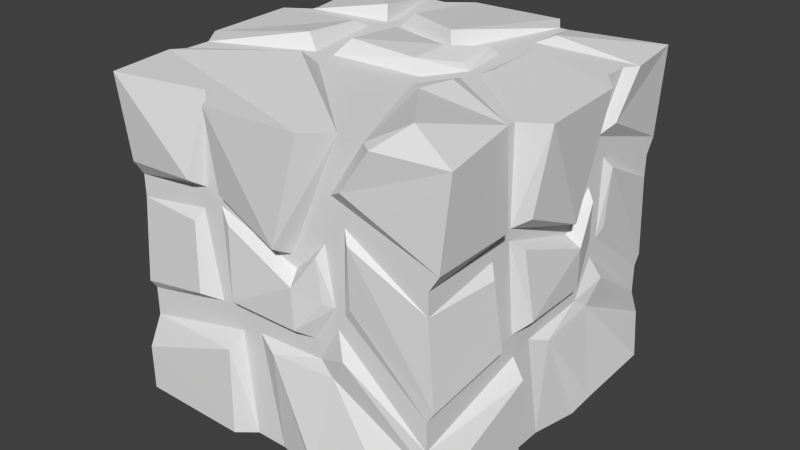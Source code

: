 # Source: BLock_Stone.blend  (saved by Blender 2.74.0; exported with 4.5.12 LTS)
import bpy
from mathutils import Matrix  # noqa: F401  (used for matrix-valued properties, if any)

bpy.ops.wm.read_factory_settings(use_empty=True)
scene = bpy.context.scene
scene.name = 'Scene'

# ---- collections
col_collection_1 = bpy.data.collections.new('Collection 1'); scene.collection.children.link(col_collection_1)

# ---- world
world_world = bpy.data.worlds.new('World'); scene.world = world_world
world_world.color = (0.05088, 0.05088, 0.05088)
world_world.use_sun_shadow = False
world_world.sun_shadow_jitter_overblur = 0.0
world_world.cycles.sampling_method = 'MANUAL'
world_world.cycles.sample_map_resolution = 256

# ---- meshes
me_cube_001 = bpy.data.meshes.new('Cube.001')
me_cube_001.from_pydata([(-0.5, -0.5, 0.5439), (-0.5, 0.5, 0.5594), (0.5439, -0.5, 0.5), (0.5594, 0.5, 0.5), (0.5, 0.1875, 0.5), (-0.2116, 0.5, 0.5), (-0.5, 0.1875, 0.5), (2.98e-08, -0.5, 0.5), (-0.2381, 0.2269, 0.5), (-0.2591, 0.2548, 0.544), (-0.1857, 0.5, 0.5), (-0.1819, 0.2219, 0.5), (-0.5, 0.1187, 0.5), (-0.2532, 0.1607, 0.5), (-0.272, 0.1246, 0.5221), (-0.5, -0.1727, 0.5), (-0.5, -0.142, 0.5208), (-0.5, 0.2357, 0.5297), (-0.2539, -0.08231, 0.5416), (-0.2059, -0.1065, 0.5), (-0.1518, -0.09843, 0.5), (-0.1365, 0.5, 0.5767), (0.2343, 0.5, 0.5), (0.1575, 0.5, 0.5585), (-0.1465, 0.2451, 0.5383), (0.0476, 0.1593, 0.5484), (0.06866, 0.1351, 0.5), (-0.1847, 0.1883, 0.5), (0.08323, 0.09863, 0.5), (-0.1419, 0.1538, 0.5205), (-0.1208, -0.05617, 0.5432), (0.09687, 0.06511, 0.5397), (0.311, 0.5, 0.5), (0.1817, 0.2011, 0.5), (0.1709, 0.1692, 0.5235), (0.2065, 0.339, 0.5), (0.3502, 0.5, 0.529), (0.5297, 0.2357, 0.5), (0.2559, 0.3676, 0.524), (0.5, 0.1187, 0.5), (0.5208, -0.142, 0.5), (0.5, -0.1727, 0.5), (0.2485, 0.2658, 0.5), (0.2706, 0.2336, 0.5186), (0.2436, 0.02417, 0.5), (0.2673, 0.0532, 0.5093), (0.2108, 0.032, 0.5), (0.1813, 0.03808, 0.5152), (0.09899, -0.06072, 0.537), (0.1402, -0.08354, 0.5), (0.219, -0.02544, 0.5), (0.5, -0.264, 0.5), (0.1562, -0.1397, 0.5), (-0.06629, -0.155, 0.4979), (0.5439, -0.3556, 0.5), (0.2523, -0.09732, 0.5236), (0.2042, -0.1725, 0.51), (-0.00194, -0.1811, 0.5213), (-0.5, -0.264, 0.5), (-0.1361, -0.1726, 0.4983), (-0.1017, -0.5, 0.5), (-0.5, -0.3556, 0.5439), (-0.1558, -0.5, 0.5439), (-0.1516, -0.2203, 0.5431), (0.1421, -0.5, 0.5308), (0.4402, -0.4367, 0.5608), (0.1732, -0.4404, 0.5652), (0.5, -0.5, -0.5439), (0.5, 0.5, -0.5594), (0.5, 0.1875, -0.5), (0.5, 0.5, 0.2116), (0.5, -0.5, 2.98e-08), (0.5, 0.2269, 0.2381), (0.544, 0.2548, 0.2591), (0.5, 0.5, 0.1857), (0.5, 0.2219, 0.1819), (0.5, 0.1607, 0.2532), (0.5221, 0.1246, 0.272), (0.5416, -0.08231, 0.2539), (0.5, -0.1065, 0.2059), (0.5, -0.09843, 0.1518), (0.5767, 0.5, 0.1365), (0.5, 0.5, -0.2343), (0.5585, 0.5, -0.1575), (0.5383, 0.2451, 0.1465), (0.5484, 0.1593, -0.0476), (0.5, 0.1351, -0.06866), (0.5, 0.1883, 0.1847), (0.5, 0.09863, -0.08323), (0.5205, 0.1538, 0.1419), (0.5432, -0.05617, 0.1208), (0.5397, 0.06511, -0.09687), (0.5, 0.5, -0.311), (0.5, 0.2011, -0.1817), (0.5235, 0.1692, -0.1709), (0.5, 0.339, -0.2065), (0.529, 0.5, -0.3502), (0.5, 0.2357, -0.5297), (0.524, 0.3676, -0.2559), (0.5, 0.1187, -0.5), (0.5, -0.142, -0.5208), (0.5, -0.1727, -0.5), (0.5, 0.2658, -0.2485), (0.5186, 0.2336, -0.2706), (0.5, 0.02417, -0.2436), (0.5093, 0.0532, -0.2673), (0.5, 0.032, -0.2108), (0.5152, 0.03808, -0.1813), (0.537, -0.06072, -0.09899), (0.5, -0.08354, -0.1402), (0.5, -0.02544, -0.219), (0.5, -0.264, -0.5), (0.5, -0.1397, -0.1562), (0.4979, -0.155, 0.06629), (0.5, -0.3556, -0.5439), (0.5236, -0.09732, -0.2523), (0.51, -0.1725, -0.2042), (0.5213, -0.1811, 0.00194), (0.4983, -0.1726, 0.1361), (0.5, -0.5, 0.1017), (0.5439, -0.5, 0.1558), (0.5431, -0.2203, 0.1516), (0.5308, -0.5, -0.1421), (0.5608, -0.4367, -0.4402), (0.5652, -0.4404, -0.1732), (-0.5439, -0.5, -0.5), (-0.5594, 0.5, -0.5), (-0.5, 0.1875, -0.5), (0.2116, 0.5, -0.5), (5.96e-08, -0.5, -0.5), (0.2381, 0.2269, -0.5), (0.2591, 0.2548, -0.544), (0.1857, 0.5, -0.5), (0.1819, 0.2219, -0.5), (0.2532, 0.1607, -0.5), (0.272, 0.1246, -0.5221), (0.2539, -0.08231, -0.5416), (0.2059, -0.1065, -0.5), (0.1518, -0.09843, -0.5), (0.1365, 0.5, -0.5767), (-0.2343, 0.5, -0.5), (-0.1575, 0.5, -0.5585), (0.1465, 0.2451, -0.5383), (-0.0476, 0.1593, -0.5484), (-0.06866, 0.1351, -0.5), (0.1847, 0.1883, -0.5), (-0.08323, 0.09863, -0.5), (0.1419, 0.1538, -0.5205), (0.1208, -0.05617, -0.5432), (-0.09687, 0.06511, -0.5397), (-0.311, 0.5, -0.5), (-0.1817, 0.2011, -0.5), (-0.1709, 0.1692, -0.5235), (-0.2065, 0.339, -0.5), (-0.5297, 0.2357, -0.5), (-0.2559, 0.3676, -0.524), (-0.5, 0.1187, -0.5), (-0.5208, -0.142, -0.5), (-0.5, -0.1727, -0.5), (-0.2485, 0.2658, -0.5), (-0.2706, 0.2336, -0.5186), (-0.2436, 0.02417, -0.5), (-0.2673, 0.0532, -0.5093), (-0.2108, 0.032, -0.5), (-0.1813, 0.03808, -0.5152), (-0.09899, -0.06072, -0.537), (-0.1402, -0.08354, -0.5), (-0.219, -0.02544, -0.5), (-0.5, -0.264, -0.5), (-0.1562, -0.1397, -0.5), (0.06629, -0.155, -0.4979), (-0.5439, -0.3556, -0.5), (-0.2523, -0.09732, -0.5236), (-0.2042, -0.1725, -0.51), (0.00194, -0.1811, -0.5213), (0.1361, -0.1726, -0.4983), (0.1017, -0.5, -0.5), (0.1558, -0.5, -0.5439), (0.1516, -0.2203, -0.5431), (-0.1421, -0.5, -0.5308), (-0.4402, -0.4367, -0.5608), (-0.1732, -0.4404, -0.5652), (-0.5, 0.5, -0.2116), (-0.5, -0.5, -8.941e-08), (-0.5, 0.2269, -0.2381), (-0.544, 0.2548, -0.2591), (-0.5, 0.5, -0.1857), (-0.5, 0.2219, -0.1819), (-0.5, 0.1607, -0.2532), (-0.5221, 0.1246, -0.272), (-0.5416, -0.08231, -0.2539), (-0.5, -0.1065, -0.2059), (-0.5, -0.09843, -0.1518), (-0.5767, 0.5, -0.1365), (-0.5, 0.5, 0.2343), (-0.5585, 0.5, 0.1575), (-0.5383, 0.2451, -0.1465), (-0.5484, 0.1593, 0.0476), (-0.5, 0.1351, 0.06866), (-0.5, 0.1883, -0.1847), (-0.5, 0.09863, 0.08323), (-0.5205, 0.1538, -0.1419), (-0.5432, -0.05617, -0.1208), (-0.5397, 0.06511, 0.09687), (-0.5, 0.5, 0.311), (-0.5, 0.2011, 0.1817), (-0.5235, 0.1692, 0.1709), (-0.5, 0.339, 0.2065), (-0.529, 0.5, 0.3502), (-0.524, 0.3676, 0.2559), (-0.5, 0.2658, 0.2485), (-0.5186, 0.2336, 0.2706), (-0.5, 0.02417, 0.2436), (-0.5093, 0.0532, 0.2673), (-0.5, 0.032, 0.2108), (-0.5152, 0.03808, 0.1813), (-0.537, -0.06072, 0.09899), (-0.5, -0.08354, 0.1402), (-0.5, -0.02544, 0.219), (-0.5, -0.1397, 0.1562), (-0.4979, -0.155, -0.06629), (-0.5236, -0.09732, 0.2523), (-0.51, -0.1725, 0.2042), (-0.5213, -0.1811, -0.00194), (-0.4983, -0.1726, -0.1361), (-0.5, -0.5, -0.1017), (-0.5439, -0.5, -0.1558), (-0.5431, -0.2203, -0.1516), (-0.5308, -0.5, 0.1421), (-0.5608, -0.4367, 0.4402), (-0.5652, -0.4404, 0.1732), (-0.2381, -0.5, 0.2269), (-0.2591, -0.544, 0.2548), (-0.1819, -0.5, 0.2219), (-0.2532, -0.5, 0.1607), (-0.272, -0.5221, 0.1246), (-0.2539, -0.5416, -0.08231), (-0.2059, -0.5, -0.1065), (-0.1518, -0.5, -0.09843), (0.1575, -0.5457, 0.4759), (-0.1465, -0.5383, 0.2451), (0.0476, -0.5484, 0.1593), (0.06866, -0.5, 0.1351), (-0.1847, -0.5, 0.1883), (0.08323, -0.5, 0.09863), (-0.1419, -0.5205, 0.1538), (-0.1208, -0.5432, -0.05617), (0.09687, -0.5397, 0.06511), (0.1817, -0.5, 0.2011), (0.1709, -0.5235, 0.1692), (0.2304, -0.5, 0.3144), (0.2559, -0.524, 0.3676), (0.2485, -0.5, 0.2658), (0.2706, -0.5145, 0.2166), (0.2436, -0.5, 0.02417), (0.2108, -0.5, 0.032), (0.1813, -0.5152, 0.03808), (0.09899, -0.537, -0.06072), (0.1402, -0.5, -0.08354), (0.1562, -0.5, -0.1397), (-0.06629, -0.4979, -0.155), (0.2523, -0.5236, -0.09732), (0.2042, -0.51, -0.1725), (-0.00194, -0.5213, -0.1811), (-0.1361, -0.4983, -0.1726), (-0.1516, -0.5431, -0.2203), (0.4402, -0.5544, -0.4367), (0.1732, -0.5588, -0.4404), (-0.2381, 0.5, -0.2269), (-0.2591, 0.544, -0.2548), (-0.1819, 0.5, -0.2219), (-0.2532, 0.5, -0.1607), (-0.272, 0.5221, -0.1246), (-0.2539, 0.5416, 0.08231), (-0.2059, 0.5, 0.1065), (-0.1518, 0.5, 0.09843), (-0.1465, 0.5383, -0.2451), (0.0476, 0.5484, -0.1593), (0.06866, 0.5, -0.1351), (-0.1847, 0.5, -0.1883), (0.08323, 0.5, -0.09863), (-0.1419, 0.5205, -0.1538), (-0.1208, 0.5432, 0.05617), (0.09687, 0.5397, -0.06511), (0.1817, 0.5, -0.2011), (0.1709, 0.5235, -0.1692), (0.2065, 0.5, -0.339), (0.2559, 0.524, -0.3676), (0.2485, 0.5, -0.2658), (0.2706, 0.5186, -0.2336), (0.2436, 0.5, -0.02417), (0.2673, 0.5093, -0.0532), (0.2108, 0.5, -0.032), (0.1813, 0.5152, -0.03808), (0.09899, 0.537, 0.06072), (0.1402, 0.5, 0.08354), (0.219, 0.5, 0.02544), (0.1562, 0.5, 0.1397), (-0.06629, 0.4979, 0.155), (0.2523, 0.5236, 0.09732), (0.2042, 0.51, 0.1725), (-0.1361, 0.4983, 0.1726), (-0.1516, 0.5431, 0.2203), (0.4053, 0.5511, 0.4367), (0.4541, -0.53, 0.03687)], [], [(16, 14, 12), (18, 14, 16), (12, 14, 13), (12, 13, 6), (6, 13, 8), (6, 8, 9), (6, 9, 17), (17, 9, 1), (1, 9, 5), (8, 5, 9), (5, 8, 10), (11, 10, 8), (11, 8, 13), (19, 13, 18), (13, 14, 18), (16, 15, 18), (19, 18, 15), (13, 27, 11), (19, 20, 13), (10, 11, 21), (24, 21, 11), (24, 11, 25), (24, 25, 21), (21, 25, 23), (23, 25, 22), (25, 11, 26), (22, 25, 26), (27, 13, 20), (27, 28, 11), (26, 11, 28), (29, 30, 31), (31, 28, 29), (27, 29, 28), (29, 27, 30), (27, 20, 30), (28, 33, 26), (32, 22, 35), (36, 32, 38), (32, 35, 38), (38, 35, 37), (4, 37, 35), (36, 38, 3), (37, 3, 38), (33, 42, 35), (4, 35, 42), (39, 4, 42), (45, 40, 43), (79, 41, 118), (42, 44, 43), (45, 43, 44), (41, 40, 45), (44, 41, 45), (43, 40, 39), (42, 43, 39), (33, 46, 42), (44, 42, 46), (34, 31, 47), (47, 31, 48), (31, 30, 48), (30, 20, 48), (47, 48, 46), (48, 20, 49), (46, 48, 49), (44, 46, 50), (44, 50, 51), (44, 51, 41), (33, 28, 34), (28, 31, 34), (33, 34, 46), (47, 46, 34), (19, 53, 20), (49, 20, 53), (52, 49, 53), (46, 49, 52), (52, 50, 46), (52, 53, 57), (56, 52, 57), (50, 52, 55), (56, 55, 52), (50, 55, 51), (54, 51, 55), (53, 19, 59), (58, 59, 15), (19, 15, 59), (55, 56, 54), (53, 7, 57), (53, 59, 7), (7, 59, 60), (61, 63, 58), (58, 63, 59), (61, 0, 62), (62, 63, 61), (62, 60, 63), (59, 63, 60), (7, 64, 57), (56, 66, 65), (2, 65, 64), (56, 57, 66), (56, 65, 54), (2, 54, 65), (64, 66, 57), (66, 64, 65), (120, 121, 54), (40, 77, 39), (39, 76, 4), (39, 77, 76), (4, 76, 72), (37, 73, 3), (79, 78, 41), (72, 70, 73), (70, 72, 74), (75, 74, 72), (75, 72, 76), (79, 76, 78), (76, 77, 78), (40, 41, 78), (51, 121, 118), (76, 87, 75), (79, 80, 76), (74, 75, 81), (84, 81, 75), (84, 75, 85), (84, 85, 81), (81, 85, 83), (83, 85, 82), (85, 75, 86), (82, 85, 86), (87, 76, 80), (87, 88, 75), (86, 75, 88), (89, 90, 91), (91, 88, 89), (87, 89, 88), (89, 87, 90), (87, 80, 90), (88, 93, 86), (92, 82, 95), (96, 92, 98), (92, 95, 98), (98, 95, 97), (69, 97, 95), (96, 98, 68), (97, 68, 98), (93, 102, 95), (69, 95, 102), (99, 69, 102), (105, 100, 103), (137, 101, 175), (102, 104, 103), (105, 103, 104), (101, 100, 105), (104, 101, 105), (103, 100, 99), (102, 103, 99), (93, 106, 102), (104, 102, 106), (94, 91, 107), (107, 91, 108), (91, 90, 108), (90, 80, 108), (107, 108, 106), (108, 80, 109), (106, 108, 109), (104, 106, 110), (104, 110, 111), (104, 111, 101), (93, 88, 94), (88, 91, 94), (93, 94, 106), (107, 106, 94), (79, 113, 80), (109, 80, 113), (112, 109, 113), (106, 109, 112), (112, 110, 106), (112, 113, 117), (116, 112, 117), (110, 112, 115), (116, 115, 112), (110, 115, 111), (114, 111, 115), (113, 79, 118), (51, 118, 41), (115, 116, 114), (113, 71, 117), (113, 118, 71), (71, 118, 119), (54, 121, 51), (54, 2, 120), (120, 119, 121), (118, 121, 119), (71, 122, 117), (116, 124, 123), (67, 123, 122), (116, 117, 124), (116, 123, 114), (67, 114, 123), (122, 124, 117), (124, 122, 123), (177, 178, 114), (100, 135, 99), (99, 134, 69), (99, 135, 134), (69, 134, 130), (97, 131, 68), (137, 136, 101), (130, 128, 131), (128, 130, 132), (133, 132, 130), (133, 130, 134), (137, 134, 136), (134, 135, 136), (100, 101, 136), (111, 178, 175), (134, 145, 133), (137, 138, 134), (132, 133, 139), (142, 139, 133), (142, 133, 143), (142, 143, 139), (139, 143, 141), (141, 143, 140), (143, 133, 144), (140, 143, 144), (145, 134, 138), (145, 146, 133), (144, 133, 146), (147, 148, 149), (149, 146, 147), (145, 147, 146), (147, 145, 148), (145, 138, 148), (146, 151, 144), (150, 140, 153), (268, 150, 269), (150, 153, 155), (155, 153, 154), (127, 154, 153), (126, 269, 150), (154, 126, 155), (151, 159, 153), (127, 153, 159), (156, 127, 159), (162, 157, 160), (191, 158, 224), (159, 161, 160), (162, 160, 161), (158, 157, 162), (161, 158, 162), (160, 157, 156), (159, 160, 156), (151, 163, 159), (161, 159, 163), (152, 149, 164), (164, 149, 165), (149, 148, 165), (148, 138, 165), (164, 165, 163), (165, 138, 166), (163, 165, 166), (161, 163, 167), (161, 167, 168), (161, 168, 158), (151, 146, 152), (146, 149, 152), (151, 152, 163), (164, 163, 152), (137, 170, 138), (166, 138, 170), (169, 166, 170), (163, 166, 169), (169, 167, 163), (169, 170, 174), (173, 169, 174), (167, 169, 172), (173, 172, 169), (167, 172, 168), (171, 168, 172), (170, 137, 175), (111, 175, 101), (172, 173, 171), (170, 129, 174), (170, 175, 129), (129, 175, 176), (114, 178, 111), (114, 67, 177), (177, 176, 178), (175, 178, 176), (129, 179, 174), (173, 181, 180), (125, 180, 179), (173, 174, 181), (173, 180, 171), (125, 171, 180), (179, 181, 174), (181, 179, 180), (157, 189, 156), (226, 227, 171), (154, 185, 126), (184, 182, 185), (182, 184, 186), (187, 186, 184), (187, 184, 188), (191, 188, 190), (188, 189, 190), (191, 190, 158), (168, 227, 224), (188, 199, 187), (191, 192, 188), (186, 187, 193), (196, 193, 187), (196, 187, 197), (196, 197, 193), (193, 197, 195), (195, 197, 194), (197, 187, 198), (194, 197, 198), (199, 188, 192), (199, 200, 187), (198, 187, 200), (201, 202, 203), (203, 200, 201), (199, 201, 200), (201, 199, 202), (199, 192, 202), (200, 205, 198), (204, 194, 207), (208, 204, 209), (204, 207, 209), (6, 17, 207), (205, 210, 207), (210, 211, 12), (61, 58, 221), (210, 212, 211), (213, 211, 212), (212, 15, 213), (218, 221, 58), (12, 211, 16), (205, 214, 210), (212, 210, 214), (206, 203, 215), (215, 203, 216), (203, 202, 216), (202, 192, 216), (215, 216, 214), (216, 192, 217), (214, 216, 217), (212, 214, 218), (212, 218, 58), (205, 200, 206), (200, 203, 206), (205, 206, 214), (215, 214, 206), (191, 220, 192), (217, 192, 220), (219, 217, 220), (214, 217, 219), (219, 218, 214), (219, 220, 223), (222, 219, 223), (218, 219, 221), (222, 221, 219), (222, 229, 61), (221, 222, 61), (220, 191, 224), (168, 224, 158), (220, 183, 223), (220, 224, 183), (183, 224, 225), (171, 227, 168), (171, 125, 226), (226, 225, 227), (224, 227, 225), (183, 228, 223), (222, 230, 229), (222, 223, 230), (0, 229, 228), (228, 230, 223), (230, 228, 229), (231, 60, 232), (233, 7, 231), (60, 231, 7), (233, 231, 234), (237, 234, 236), (234, 235, 236), (228, 183, 236), (234, 243, 233), (237, 238, 234), (240, 233, 241), (241, 233, 242), (243, 234, 238), (243, 244, 233), (242, 233, 244), (245, 246, 247), (247, 244, 245), (243, 245, 244), (245, 243, 246), (243, 238, 246), (244, 248, 242), (119, 250, 252), (251, 250, 120), (248, 252, 250), (177, 267, 263), (71, 119, 252), (252, 254, 253), (176, 177, 263), (248, 255, 252), (254, 252, 255), (249, 247, 256), (256, 247, 257), (247, 246, 257), (246, 238, 257), (256, 257, 255), (257, 238, 258), (255, 257, 258), (254, 255, 259), (262, 266, 122), (248, 244, 249), (244, 247, 249), (248, 249, 255), (256, 255, 249), (237, 260, 238), (258, 238, 260), (259, 258, 260), (255, 258, 259), (261, 254, 259), (259, 260, 263), (262, 259, 263), (253, 304, 252), (262, 261, 259), (261, 262, 122), (67, 122, 266), (260, 237, 264), (237, 183, 264), (236, 235, 228), (225, 264, 183), (176, 264, 129), (264, 265, 129), (226, 265, 225), (237, 236, 183), (226, 125, 179), (179, 265, 226), (179, 129, 265), (225, 265, 264), (0, 228, 232), (262, 267, 266), (262, 263, 267), (67, 266, 177), (260, 264, 176), (260, 176, 263), (195, 272, 193), (186, 268, 269), (186, 271, 268), (186, 269, 182), (284, 286, 132), (270, 140, 268), (155, 126, 150), (276, 277, 141), (270, 268, 271), (274, 271, 273), (271, 272, 273), (182, 269, 126), (195, 194, 273), (271, 279, 270), (274, 275, 271), (276, 141, 270), (132, 278, 284), (276, 270, 277), (141, 277, 139), (132, 277, 278), (277, 270, 278), (279, 271, 275), (279, 280, 270), (278, 270, 280), (281, 282, 283), (283, 280, 281), (279, 281, 280), (281, 279, 282), (279, 275, 282), (280, 284, 278), (128, 132, 286), (128, 286, 287), (289, 83, 288), (92, 286, 288), (92, 96, 286), (96, 68, 287), (287, 68, 128), (284, 288, 286), (82, 92, 288), (291, 81, 289), (288, 290, 289), (291, 289, 290), (288, 83, 82), (81, 83, 289), (284, 292, 288), (290, 288, 292), (285, 283, 293), (293, 283, 294), (283, 282, 294), (282, 275, 294), (293, 294, 292), (294, 275, 295), (292, 294, 295), (290, 292, 296), (284, 280, 285), (280, 283, 285), (284, 285, 292), (293, 292, 285), (274, 298, 275), (295, 275, 298), (297, 295, 298), (292, 295, 297), (297, 296, 292), (296, 297, 299), (300, 299, 297), (298, 274, 301), (274, 194, 301), (273, 272, 195), (303, 3, 70), (208, 302, 204), (274, 273, 194), (193, 272, 271), (204, 302, 301), (299, 300, 70), (298, 301, 32), (78, 77, 40), (3, 73, 70), (4, 72, 73), (4, 73, 37), (136, 135, 100), (68, 131, 128), (69, 130, 131), (69, 131, 97), (126, 185, 182), (190, 189, 157), (127, 188, 184), (127, 184, 185), (127, 185, 154), (157, 158, 190), (156, 189, 188), (156, 188, 127), (208, 209, 1), (6, 207, 210), (209, 207, 17), (12, 6, 210), (17, 1, 209), (213, 16, 211), (212, 58, 15), (15, 16, 213), (0, 61, 229), (193, 271, 186), (204, 301, 194), (140, 270, 141), (150, 268, 140), (139, 277, 132), (287, 286, 96), (74, 81, 291), (290, 74, 291), (290, 296, 70), (296, 299, 70), (290, 70, 74), (205, 207, 198), (194, 198, 207), (151, 153, 144), (140, 144, 153), (93, 95, 86), (82, 86, 95), (33, 35, 26), (22, 26, 35), (3, 303, 36), (301, 302, 22), (32, 301, 22), (23, 302, 208), (23, 22, 302), (208, 1, 5, 10, 21, 23), (119, 120, 250), (120, 2, 251), (267, 177, 266), (62, 0, 232), (232, 60, 62), (7, 233, 240), (240, 241, 7), (239, 64, 7), (239, 7, 241), (64, 239, 2), (254, 261, 253), (122, 71, 261), (248, 250, 242), (241, 242, 251), (250, 251, 242), (241, 251, 239), (251, 2, 239), (232, 234, 231), (234, 232, 235), (228, 235, 232), (252, 304, 71), (253, 261, 304), (304, 261, 71), (32, 36, 303), (298, 32, 297), (70, 300, 303), (303, 300, 32), (300, 297, 32)])
_uv = me_cube_001.uv_layers.new(name='UVMap')
_uv.uv.foreach_set('vector', [0.0, 0.0, 0.0, 0.0, 0.0, 0.0, 0.0, 0.0, 0.0, 0.0, 0.0, 0.0, 0.0, 0.0, 0.0, 0.0, 0.0, 0.0, 0.0, 0.0, 0.0, 0.0, 0.0, 0.0, 0.0, 0.0, 0.0, 0.0, 0.0, 0.0, 0.0, 0.0, 0.0, 0.0, 0.0, 0.0, 0.0, 0.0, 0.0, 0.0, 0.0, 0.0, 0.0, 0.0, 0.0, 0.0, 0.0, 0.0, 0.0, 0.0, 0.0, 0.0, 0.0, 0.0, 0.0, 0.0, 0.0, 0.0, 0.0, 0.0, 0.0, 0.0, 0.0, 0.0, 0.0, 0.0, 0.0, 0.0, 0.0, 0.0, 0.0, 0.0, 0.0, 0.0, 0.0, 0.0, 0.0, 0.0, 0.0, 0.0, 0.0, 0.0, 0.0, 0.0, 0.0, 0.0, 0.0, 0.0, 0.0, 0.0, 0.0, 0.0, 0.0, 0.0, 0.0, 0.0, 0.0, 0.0, 0.0, 0.0, 0.0, 0.0, 0.0, 0.0, 0.0, 0.0, 0.0, 0.0, 0.0, 0.0, 0.0, 0.0, 0.0, 0.0, 0.0, 0.0, 0.0, 0.0, 0.0, 0.0, 0.0, 0.0, 0.0, 0.0, 0.0, 0.0, 0.0, 0.0, 0.0, 0.0, 0.0, 0.0, 0.0, 0.0, 0.0, 0.0, 0.0, 0.0, 0.0, 0.0, 0.0, 0.0, 0.0, 0.0, 0.0, 0.0, 0.0, 0.0, 0.0, 0.0, 0.0, 0.0, 0.0, 0.0, 0.0, 0.0, 0.0, 0.0, 0.0, 0.0, 0.0, 0.0, 0.0, 0.0, 0.0, 0.0, 0.0, 0.0, 0.0, 0.0, 0.0, 0.0, 0.0, 0.0, 0.0, 0.0, 0.0, 0.0, 0.0, 0.0, 0.0, 0.0, 0.0, 0.0, 0.0, 0.0, 0.0, 0.0, 0.0, 0.0, 0.0, 0.0, 0.0, 0.0, 0.0, 0.0, 0.0, 0.0, 0.0, 0.0, 0.0, 0.0, 0.0, 0.0, 0.0, 0.0, 0.0, 0.0, 0.0, 0.0, 0.0, 0.0, 0.0, 0.0, 0.0, 0.0, 0.0, 0.0, 0.0, 0.0, 0.0, 0.0, 0.0, 0.0, 0.0, 0.0, 0.0, 0.0, 0.0, 0.0, 0.0, 0.0, 0.0, 0.0, 0.0, 0.0, 0.0, 0.0, 0.0, 0.0, 0.0, 0.0, 0.0, 0.0, 0.0, 0.0, 0.0, 0.0, 0.0, 0.0, 0.0, 0.0, 0.0, 0.0, 0.0, 0.0, 0.0, 0.0, 0.0, 0.0, 0.0, 0.0, 0.0, 0.0, 0.0, 0.0, 0.0, 0.0, 0.0, 0.0, 0.0, 0.0, 0.0, 0.0, 0.0, 0.0, 0.0, 0.0, 0.0, 0.0, 0.0, 0.0, 0.0, 0.0, 0.0, 0.0, 0.0, 0.0, 0.0, 0.0, 0.0, 0.0, 0.0, 0.0, 0.0, 0.0, 0.0, 0.0, 0.0, 0.0, 0.0, 0.0, 0.0, 0.0, 0.0, 0.0, 0.0, 0.0, 0.0, 0.0, 0.0, 0.0, 0.0, 0.0, 0.0, 0.0, 0.0, 0.0, 0.0, 0.0, 0.0, 0.0, 0.0, 0.0, 0.0, 0.0, 0.0, 0.0, 0.0, 0.0, 0.0, 0.0, 0.0, 0.0, 0.0, 0.0, 0.0, 0.0, 0.0, 0.0, 0.0, 0.0, 0.0, 0.0, 0.0, 0.0, 0.0, 0.0, 0.0, 0.0, 0.0, 0.0, 0.0, 0.0, 0.0, 0.0, 0.0, 0.0, 0.0, 0.0, 0.0, 0.0, 0.0, 0.0, 0.0, 0.0, 0.0, 0.0, 0.0, 0.0, 0.0, 0.0, 0.0, 0.0, 0.0, 0.0, 0.0, 0.0, 0.0, 0.0, 0.0, 0.0, 0.0, 0.0, 0.0, 0.0, 0.0, 0.0, 0.0, 0.0, 0.0, 0.0, 0.0, 0.0, 0.0, 0.0, 0.0, 0.0, 0.0, 0.0, 0.0, 0.0, 0.0, 0.0, 0.0, 0.0, 0.0, 0.0, 0.0, 0.0, 0.0, 0.0, 0.0, 0.0, 0.0, 0.0, 0.0, 0.0, 0.0, 0.0, 0.0, 0.0, 0.0, 0.0, 0.0, 0.0, 0.0, 0.0, 0.0, 0.0, 0.0, 0.0, 0.0, 0.0, 0.0, 0.0, 0.0, 0.0, 0.0, 0.0, 0.0, 0.0, 0.0, 0.0, 0.0, 0.0, 0.0, 0.0, 0.0, 0.0, 0.0, 0.0, 0.0, 0.0, 0.0, 0.0, 0.0, 0.0, 0.0, 0.0, 0.0, 0.0, 0.0, 0.0, 0.0, 0.0, 0.0, 0.0, 0.0, 0.0, 0.0, 0.0, 0.0, 0.0, 0.0, 0.0, 0.0, 0.0, 0.0, 0.0, 0.0, 0.0, 0.0, 0.0, 0.0, 0.0, 0.0, 0.0, 0.0, 0.0, 0.0, 0.0, 0.0, 0.0, 0.0, 0.0, 0.0, 0.0, 0.0, 0.0, 0.0, 0.0, 0.0, 0.0, 0.0, 0.0, 0.0, 0.0, 0.0, 0.0, 0.0, 0.0, 0.0, 0.0, 0.0, 0.0, 0.0, 0.0, 0.0, 0.0, 0.0, 0.0, 0.0, 0.0, 0.0, 0.0, 0.0, 0.0, 0.0, 0.0, 0.0, 0.0, 0.0, 0.0, 0.0, 0.0, 0.0, 0.0, 0.0, 0.0, 0.0, 0.0, 0.0, 0.0, 0.0, 0.0, 0.0, 0.0, 0.0, 0.0, 0.0, 0.0, 0.0, 0.0, 0.0, 0.0, 0.0, 0.0, 0.0, 0.0, 0.0, 0.0, 0.0, 0.0, 0.0, 0.0, 0.0, 0.0, 0.0, 0.0, 0.0, 0.0, 0.0, 0.0, 0.0, 0.0, 0.0, 0.0, 0.0, 0.0, 0.0, 0.0, 0.0, 0.0, 0.0, 0.0, 0.0, 0.0, 0.0, 0.0, 0.0, 0.0, 0.0, 0.0, 0.0, 0.0, 0.0, 0.0, 0.0, 0.0, 0.0, 0.0, 0.0, 0.0, 0.0, 0.0, 0.0, 0.0, 0.0, 0.0, 0.0, 0.0, 0.0, 0.0, 0.0, 0.0, 0.0, 0.0, 0.0, 0.0, 0.0, 0.0, 0.0, 0.0, 0.0, 0.0, 0.0, 0.0, 0.0, 0.0, 0.0, 0.0, 0.0, 0.0, 0.0, 0.0, 0.0, 0.0, 0.0, 0.0, 0.0, 0.0, 0.0, 0.0, 0.0, 0.0, 0.0, 0.0, 0.0, 0.0, 0.0, 0.0, 0.0, 0.0, 0.0, 0.0, 0.0, 0.0, 0.0, 0.0, 0.0, 0.0, 0.0, 0.0, 0.0, 0.0, 0.0, 0.0, 0.0, 0.0, 0.0, 0.0, 0.0, 0.0, 0.0, 0.0, 0.0, 0.0, 0.0, 0.0, 0.0, 0.0, 0.0, 0.0, 0.0, 0.0, 0.0, 0.0, 0.0, 0.0, 0.0, 0.0, 0.0, 0.0, 0.0, 0.0, 0.0, 0.0, 0.0, 0.0, 0.0, 0.0, 0.0, 0.0, 0.0, 0.0, 0.0, 0.0, 0.0, 0.0, 0.0, 0.0, 0.0, 0.0, 0.0, 0.0, 0.0, 0.0, 0.0, 0.0, 0.0, 0.0, 0.0, 0.0, 0.0, 0.0, 0.0, 0.0, 0.0, 0.0, 0.0, 0.0, 0.0, 0.0, 0.0, 0.0, 0.0, 0.0, 0.0, 0.0, 0.0, 0.0, 0.0, 0.0, 0.0, 0.0, 0.0, 0.0, 0.0, 0.0, 0.0, 0.0, 0.0, 0.0, 0.0, 0.0, 0.0, 0.0, 0.0, 0.0, 0.0, 0.0, 0.0, 0.0, 0.0, 0.0, 0.0, 0.0, 0.0, 0.0, 0.0, 0.0, 0.0, 0.0, 0.0, 0.0, 0.0, 0.0, 0.0, 0.0, 0.0, 0.0, 0.0, 0.0, 0.0, 0.0, 0.0, 0.0, 0.0, 0.0, 0.0, 0.0, 0.0, 0.0, 0.0, 0.0, 0.0, 0.0, 0.0, 0.0, 0.0, 0.0, 0.0, 0.0, 0.0, 0.0, 0.0, 0.0, 0.0, 0.0, 0.0, 0.0, 0.0, 0.0, 0.0, 0.0, 0.0, 0.0, 0.0, 0.0, 0.0, 0.0, 0.0, 0.0, 0.0, 0.0, 0.0, 0.0, 0.0, 0.0, 0.0, 0.0, 0.0, 0.0, 0.0, 0.0, 0.0, 0.0, 0.0, 0.0, 0.0, 0.0, 0.0, 0.0, 0.0, 0.0, 0.0, 0.0, 0.0, 0.0, 0.0, 0.0, 0.0, 0.0, 0.0, 0.0, 0.0, 0.0, 0.0, 0.0, 0.0, 0.0, 0.0, 0.0, 0.0, 0.0, 0.0, 0.0, 0.0, 0.0, 0.0, 0.0, 0.0, 0.0, 0.0, 0.0, 0.0, 0.0, 0.0, 0.0, 0.0, 0.0, 0.0, 0.0, 0.0, 0.0, 0.0, 0.0, 0.0, 0.0, 0.0, 0.0, 0.0, 0.0, 0.0, 0.0, 0.0, 0.0, 0.0, 0.0, 0.0, 0.0, 0.0, 0.0, 0.0, 0.0, 0.0, 0.0, 0.0, 0.0, 0.0, 0.0, 0.0, 0.0, 0.0, 0.0, 0.0, 0.0, 0.0, 0.0, 0.0, 0.0, 0.0, 0.0, 0.0, 0.0, 0.0, 0.0, 0.0, 0.0, 0.0, 0.0, 0.0, 0.0, 0.0, 0.0, 0.0, 0.0, 0.0, 0.0, 0.0, 0.0, 0.0, 0.0, 0.0, 0.0, 0.0, 0.0, 0.0, 0.0, 0.0, 0.0, 0.0, 0.0, 0.0, 0.0, 0.0, 0.0, 0.0, 0.0, 0.0, 0.0, 0.0, 0.0, 0.0, 0.0, 0.0, 0.0, 0.0, 0.0, 0.0, 0.0, 0.0, 0.0, 0.0, 0.0, 0.0, 0.0, 0.0, 0.0, 0.0, 0.0, 0.0, 0.0, 0.0, 0.0, 0.0, 0.0, 0.0, 0.0, 0.0, 0.0, 0.0, 0.0, 0.0, 0.0, 0.0, 0.0, 0.0, 0.0, 0.0, 0.0, 0.0, 0.0, 0.0, 0.0, 0.0, 0.0, 0.0, 0.0, 0.0, 0.0, 0.0, 0.0, 0.0, 0.0, 0.0, 0.0, 0.0, 0.0, 0.0, 0.0, 0.0, 0.0, 0.0, 0.0, 0.0, 0.0, 0.0, 0.0, 0.0, 0.0, 0.0, 0.0, 0.0, 0.0, 0.0, 0.0, 0.0, 0.0, 0.0, 0.0, 0.0, 0.0, 0.0, 0.0, 0.0, 0.0, 0.0, 0.0, 0.0, 0.0, 0.0, 0.0, 0.0, 0.0, 0.0, 0.0, 0.0, 0.0, 0.0, 0.0, 0.0, 0.0, 0.0, 0.0, 0.0, 0.0, 0.0, 0.0, 0.0, 0.0, 0.0, 0.0, 0.0, 0.0, 0.0, 0.0, 0.0, 0.0, 0.0, 0.0, 0.0, 0.0, 0.0, 0.0, 0.0, 0.0, 0.0, 0.0, 0.0, 0.0, 0.0, 0.0, 0.0, 0.0, 0.0, 0.0, 0.0, 0.0, 0.0, 0.0, 0.0, 0.0, 0.0, 0.0, 0.0, 0.0, 0.0, 0.0, 0.0, 0.0, 0.0, 0.0, 0.0, 0.0, 0.0, 0.0, 0.0, 0.0, 0.0, 0.0, 0.0, 0.0, 0.0, 0.0, 0.0, 0.0, 0.0, 0.0, 0.0, 0.0, 0.0, 0.0, 0.0, 0.0, 0.0, 0.0, 0.0, 0.0, 0.0, 0.0, 0.0, 0.0, 0.0, 0.0, 0.0, 0.0, 0.0, 0.0, 0.0, 0.0, 0.0, 0.0, 0.0, 0.0, 0.0, 0.0, 0.0, 0.0, 0.0, 0.0, 0.0, 0.0, 0.0, 0.0, 0.0, 0.0, 0.0, 0.0, 0.0, 0.0, 0.0, 0.0, 0.0, 0.0, 0.0, 0.0, 0.0, 0.0, 0.0, 0.0, 0.0, 0.0, 0.0, 0.0, 0.0, 0.0, 0.0, 0.0, 0.0, 0.0, 0.0, 0.0, 0.0, 0.0, 0.0, 0.0, 0.0, 0.0, 0.0, 0.0, 0.0, 0.0, 0.0, 0.0, 0.0, 0.0, 0.0, 0.0, 0.0, 0.0, 0.0, 0.0, 0.0, 0.0, 0.0, 0.0, 0.0, 0.0, 0.0, 0.0, 0.0, 0.0, 0.0, 0.0, 0.0, 0.0, 0.0, 0.0, 0.0, 0.0, 0.0, 0.0, 0.0, 0.0, 0.0, 0.0, 0.0, 0.0, 0.0, 0.0, 0.0, 0.0, 0.0, 0.0, 0.0, 0.0, 0.0, 0.0, 0.0, 0.0, 0.0, 0.0, 0.0, 0.0, 0.0, 0.0, 0.0, 0.0, 0.0, 0.0, 0.0, 0.0, 0.0, 0.0, 0.0, 0.0, 0.0, 0.0, 0.0, 0.0, 0.0, 0.0, 0.0, 0.0, 0.0, 0.0, 0.0, 0.0, 0.0, 0.0, 0.0, 0.0, 0.0, 0.0, 0.0, 0.0, 0.0, 0.0, 0.0, 0.0, 0.0, 0.0, 0.0, 0.0, 0.0, 0.0, 0.0, 0.0, 0.0, 0.0, 0.0, 0.0, 0.0, 0.0, 0.0, 0.0, 0.0, 0.0, 0.0, 0.0, 0.0, 0.0, 0.0, 0.0, 0.0, 0.0, 0.0, 0.0, 0.0, 0.0, 0.0, 0.0, 0.0, 0.0, 0.0, 0.0, 0.0, 0.0, 0.0, 0.0, 0.0, 0.0, 0.0, 0.0, 0.0, 0.0, 0.0, 0.0, 0.0, 0.0, 0.0, 0.0, 0.0, 0.0, 0.0, 0.0, 0.0, 0.0, 0.0, 0.0, 0.0, 0.0, 0.0, 0.0, 0.0, 0.0, 0.0, 0.0, 0.0, 0.0, 0.0, 0.0, 0.0, 0.0, 0.0, 0.0, 0.0, 0.0, 0.0, 0.0, 0.0, 0.0, 0.0, 0.0, 0.0, 0.0, 0.0, 0.0, 0.0, 0.0, 0.0, 0.0, 0.0, 0.0, 0.0, 0.0, 0.0, 0.0, 0.0, 0.0, 0.0, 0.0, 0.0, 0.0, 0.0, 0.0, 0.0, 0.0, 0.0, 0.0, 0.0, 0.0, 0.0, 0.0, 0.0, 0.0, 0.0, 0.0, 0.0, 0.0, 0.0, 0.0, 0.0, 0.0, 0.0, 0.0, 0.0, 0.0, 0.0, 0.0, 0.0, 0.0, 0.0, 0.0, 0.0, 0.0, 0.0, 0.0, 0.0, 0.0, 0.0, 0.0, 0.0, 0.0, 0.0, 0.0, 0.0, 0.0, 0.0, 0.0, 0.0, 0.0, 0.0, 0.0, 0.0, 0.0, 0.0, 0.0, 0.0, 0.0, 0.0, 0.0, 0.0, 0.0, 0.0, 0.0, 0.0, 0.0, 0.0, 0.0, 0.0, 0.0, 0.0, 0.0, 0.0, 0.0, 0.0, 0.0, 0.0, 0.0, 0.0, 0.0, 0.0, 0.0, 0.0, 0.0, 0.0, 0.0, 0.0, 0.0, 0.0, 0.0, 0.0, 0.0, 0.0, 0.0, 0.0, 0.0, 0.0, 0.0, 0.0, 0.0, 0.0, 0.0, 0.0, 0.0, 0.0, 0.0, 0.0, 0.0, 0.0, 0.0, 0.0, 0.0, 0.0, 0.0, 0.0, 0.0, 0.0, 0.0, 0.0, 0.0, 0.0, 0.0, 0.0, 0.0, 0.0, 0.0, 0.0, 0.0, 0.0, 0.0, 0.0, 0.0, 0.0, 0.0, 0.0, 0.0, 0.0, 0.0, 0.0, 0.0, 0.0, 0.0, 0.0, 0.0, 0.0, 0.0, 0.0, 0.0, 0.0, 0.0, 0.0, 0.0, 0.0, 0.0, 0.0, 0.0, 0.0, 0.0, 0.0, 0.0, 0.0, 0.0, 0.0, 0.0, 0.0, 0.0, 0.0, 0.0, 0.0, 0.0, 0.0, 0.0, 0.0, 0.0, 0.0, 0.0, 0.0, 0.0, 0.0, 0.0, 0.0, 0.0, 0.0, 0.0, 0.0, 0.0, 0.0, 0.0, 0.0, 0.0, 0.0, 0.0, 0.0, 0.0, 0.0, 0.0, 0.0, 0.0, 0.0, 0.0, 0.0, 0.0, 0.0, 0.0, 0.0, 0.0, 0.0, 0.0, 0.0, 0.0, 0.0, 0.0, 0.0, 0.0, 0.0, 0.0, 0.0, 0.0, 0.0, 0.0, 0.0, 0.0, 0.0, 0.0, 0.0, 0.0, 0.0, 0.0, 0.0, 0.0, 0.0, 0.0, 0.0, 0.0, 0.0, 0.0, 0.0, 0.0, 0.0, 0.0, 0.0, 0.0, 0.0, 0.0, 0.0, 0.0, 0.0, 0.0, 0.0, 0.0, 0.0, 0.0, 0.0, 0.0, 0.0, 0.0, 0.0, 0.0, 0.0, 0.0, 0.0, 0.0, 0.0, 0.0, 0.0, 0.0, 0.0, 0.0, 0.0, 0.0, 0.0, 0.0, 0.0, 0.0, 0.0, 0.0, 0.0, 0.0, 0.0, 0.0, 0.0, 0.0, 0.0, 0.0, 0.0, 0.0, 0.0, 0.0, 0.0, 0.0, 0.0, 0.0, 0.0, 0.0, 0.0, 0.0, 0.0, 0.0, 0.0, 0.0, 0.0, 0.0, 0.0, 0.0, 0.0, 0.0, 0.0, 0.0, 0.0, 0.0, 0.0, 0.0, 0.0, 0.0, 0.0, 0.0, 0.0, 0.0, 0.0, 0.0, 0.0, 0.0, 0.0, 0.0, 0.0, 0.0, 0.0, 0.0, 0.0, 0.0, 0.0, 0.0, 0.0, 0.0, 0.0, 0.0, 0.0, 0.0, 0.0, 0.0, 0.0, 0.0, 0.0, 0.0, 0.0, 0.0, 0.0, 0.0, 0.0, 0.0, 0.0, 0.0, 0.0, 0.0, 0.0, 0.0, 0.0, 0.0, 0.0, 0.0, 0.0, 0.0, 0.0, 0.0, 0.0, 0.0, 0.0, 0.0, 0.0, 0.0, 0.0, 0.0, 0.0, 0.0, 0.0, 0.0, 0.0, 0.0, 0.0, 0.0, 0.0, 0.0, 0.0, 0.0, 0.0, 0.0, 0.0, 0.0, 0.0, 0.0, 0.0, 0.0, 0.0, 0.0, 0.0, 0.0, 0.0, 0.0, 0.0, 0.0, 0.0, 0.0, 0.0, 0.0, 0.0, 0.0, 0.0, 0.0, 0.0, 0.0, 0.0, 0.0, 0.0, 0.0, 0.0, 0.0, 0.0, 0.0, 0.0, 0.0, 0.0, 0.0, 0.0, 0.0, 0.0, 0.0, 0.0, 0.0, 0.0, 0.0, 0.0, 0.0, 0.0, 0.0, 0.0, 0.0, 0.0, 0.0, 0.0, 0.0, 0.0, 0.0, 0.0, 0.0, 0.0, 0.0, 0.0, 0.0, 0.0, 0.0, 0.0, 0.0, 0.0, 0.0, 0.0, 0.0, 0.0, 0.0, 0.0, 0.0, 0.0, 0.0, 0.0, 0.0, 0.0, 0.0, 0.0, 0.0, 0.0, 0.0, 0.0, 0.0, 0.0, 0.0, 0.0, 0.0, 0.0, 0.0, 0.0, 0.0, 0.0, 0.0, 0.0, 0.0, 0.0, 0.0, 0.0, 0.0, 0.0, 0.0, 0.0, 0.0, 0.0, 0.0, 0.0, 0.0, 0.0, 0.0, 0.0, 0.0, 0.0, 0.0, 0.0, 0.0, 0.0, 0.0, 0.0, 0.0, 0.0, 0.0, 0.0, 0.0, 0.0, 0.0, 0.0, 0.0, 0.0, 0.0, 0.0, 0.0, 0.0, 0.0, 0.0, 0.0, 0.0, 0.0, 0.0, 0.0, 0.0, 0.0, 0.0, 0.0, 0.0, 0.0, 0.0, 0.0, 0.0, 0.0, 0.0, 0.0, 0.0, 0.0, 0.0, 0.0, 0.0, 0.0, 0.0, 0.0, 0.0, 0.0, 0.0, 0.0, 0.0, 0.0, 0.0, 0.0, 0.0, 0.0, 0.0, 0.0, 0.0, 0.0, 0.0, 0.0, 0.0, 0.0, 0.0, 0.0, 0.0, 0.0, 0.0, 0.0, 0.0, 0.0, 0.0, 0.0, 0.0, 0.0, 0.0, 0.0, 0.0, 0.0, 0.0, 0.0, 0.0, 0.0, 0.0, 0.0, 0.0, 0.0, 0.0, 0.0, 0.0, 0.0, 0.0, 0.0, 0.0, 0.0, 0.0, 0.0, 0.0, 0.0, 0.0, 0.0, 0.0, 0.0, 0.0, 0.0, 0.0, 0.0, 0.0, 0.0, 0.0, 0.0, 0.0, 0.0, 0.0, 0.0, 0.0, 0.0, 0.0, 0.0, 0.0, 0.0, 0.0, 0.0, 0.0, 0.0, 0.0, 0.0, 0.0, 0.0, 0.0, 0.0, 0.0, 0.0, 0.0, 0.0, 0.0, 0.0, 0.0, 0.0, 0.0, 0.0, 0.0, 0.0, 0.0, 0.0, 0.0, 0.0, 0.0, 0.0, 0.0, 0.0, 0.0, 0.0, 0.0, 0.0, 0.0, 0.0, 0.0, 0.0, 0.0, 0.0, 0.0, 0.0, 0.0, 0.0, 0.0, 0.0, 0.0, 0.0, 0.0, 0.0, 0.0, 0.0, 0.0, 0.0, 0.0, 0.0, 0.0, 0.0, 0.0, 0.0, 0.0, 0.0, 0.0, 0.0, 0.0, 0.0, 0.0, 0.0, 0.0, 0.0, 0.0, 0.0, 0.0, 0.0, 0.0, 0.0, 0.0, 0.0, 0.0, 0.0, 0.0, 0.0, 0.0, 0.0, 0.0, 0.0, 0.0, 0.0, 0.0, 0.0, 0.0, 0.0, 0.0, 0.0, 0.0, 0.0, 0.0, 0.0, 0.0, 0.0, 0.0, 0.0, 0.0, 0.0, 0.0, 0.0, 0.0, 0.0, 0.0, 0.0, 0.0, 0.0, 0.0, 0.0, 0.0, 0.0, 0.0, 0.0, 0.0, 0.0, 0.0, 0.0, 0.0, 0.0, 0.0, 0.0, 0.0, 0.0, 0.0, 0.0, 0.0, 0.0, 0.0, 0.0, 0.0, 0.0, 0.0, 0.0, 0.0, 0.0, 0.0, 0.0, 0.0, 0.0, 0.0, 0.0, 0.0, 0.0, 0.0, 0.0, 0.0, 0.0, 0.0, 0.0, 0.0, 0.0, 0.0, 0.0, 0.0, 0.0, 0.0, 0.0, 0.0, 0.0, 0.0, 0.0, 0.0, 0.0, 0.0, 0.0, 0.0, 0.0, 0.0, 0.0, 0.0, 0.0, 0.0, 0.0, 0.0, 0.0, 0.0, 0.0, 0.0, 0.0, 0.0, 0.0, 0.0, 0.0, 0.0, 0.0, 0.0, 0.0, 0.0, 0.0, 0.0, 0.0, 0.0, 0.0, 0.0, 0.0, 0.0, 0.0, 0.0, 0.0, 0.0, 0.0, 0.0, 0.0, 0.0, 0.0, 0.0, 0.0, 0.0, 0.0, 0.0, 0.0, 0.0, 0.0, 0.0, 0.0, 0.0, 0.0, 0.0, 0.0, 0.0, 0.0, 0.0, 0.0, 0.0, 0.0, 0.0, 0.0, 0.0, 0.0, 0.0, 0.0, 0.0, 0.0, 0.0, 0.0, 0.0, 0.0, 0.0, 0.0, 0.0, 0.0, 0.0, 0.0, 0.0, 0.0, 0.0, 0.0, 0.0, 0.0, 0.0, 0.0, 0.0, 0.0, 0.0, 0.0, 0.0, 0.0, 0.0, 0.0, 0.0, 0.0, 0.0, 0.0, 0.0, 0.0, 0.0, 0.0, 0.0, 0.0, 0.0, 0.0, 0.0, 0.0, 0.0, 0.0, 0.0, 0.0, 0.0, 0.0, 0.0, 0.0, 0.0, 0.0, 0.0, 0.0, 0.0, 0.0, 0.0, 0.0, 0.0, 0.0, 0.0, 0.0, 0.0, 0.0, 0.0, 0.0, 0.0, 0.0, 0.0, 0.0, 0.0, 0.0, 0.0, 0.0, 0.0, 0.0, 0.0, 0.0, 0.0, 0.0, 0.0, 0.0, 0.0, 0.0, 0.0, 0.0, 0.0, 0.0, 0.0, 0.0, 0.0, 0.0, 0.0, 0.0, 0.0, 0.0, 0.0, 0.0, 0.0, 0.0, 0.0, 0.0, 0.0, 0.0, 0.0, 0.0, 0.0, 0.0, 0.0, 0.0, 0.0, 0.0, 0.0, 0.0, 0.0, 0.0, 0.0, 0.0, 0.0, 0.0, 0.0, 0.0, 0.0, 0.0, 0.0, 0.0, 0.0, 0.0, 0.0, 0.0, 0.0, 0.0, 0.0, 0.0, 0.0, 0.0, 0.0, 0.0, 0.0, 0.0, 0.0, 0.0, 0.0, 0.0, 0.0, 0.0, 0.0, 0.0, 0.0, 0.0, 0.0, 0.0, 0.0, 0.0, 0.0, 0.0, 0.0, 0.0, 0.0, 0.0, 0.0, 0.0, 0.0, 0.0, 0.0, 0.0, 0.0, 0.0, 0.0, 0.0, 0.0, 0.0, 0.0, 0.0, 0.0, 0.0, 0.0, 0.0, 0.0, 0.0, 0.0, 0.0, 0.0, 0.0, 0.0, 0.0, 0.0, 0.0, 0.0, 0.0, 0.0, 0.0, 0.0, 0.0, 0.0, 0.0, 0.0, 0.0, 0.0, 0.0, 0.0, 0.0, 0.0, 0.0, 0.0, 0.0, 0.0, 0.0, 0.0, 0.0, 0.0, 0.0, 0.0, 0.0, 0.0, 0.0, 0.0, 0.0, 0.0, 0.0, 0.0, 0.0, 0.0, 0.0, 0.0, 0.0, 0.0, 0.0, 0.0, 0.0, 0.0, 0.0, 0.0, 0.0, 0.0, 0.0, 0.0, 0.0, 0.0, 0.0, 0.0, 0.0, 0.0, 0.0, 0.0, 0.0, 0.0, 0.0, 0.0, 0.0, 0.0, 0.0, 0.0, 0.0, 0.0, 0.0, 0.0, 0.0, 0.0, 0.0, 0.0, 0.0, 0.0, 0.0, 0.0, 0.0, 0.0, 0.0, 0.0, 0.0, 0.0, 0.0, 0.0, 0.0, 0.0, 0.0, 0.0, 0.0, 0.0, 0.0, 0.0, 0.0, 0.0, 0.0, 0.0, 0.0, 0.0, 0.0, 0.0, 0.0, 0.0, 0.0, 0.0, 0.0, 0.0, 0.0, 0.0, 0.0, 0.0, 0.0, 0.0, 0.0, 0.0, 0.0, 0.0, 0.0, 0.0, 0.0, 0.0, 0.0, 0.0, 0.0, 0.0, 0.0, 0.0, 0.0, 0.0, 0.0, 0.0, 0.0, 0.0, 0.0, 0.0, 0.0, 0.0, 0.0, 0.0, 0.0, 0.0, 0.0, 0.0, 0.0, 0.0, 0.0, 0.0, 0.0, 0.0, 0.0, 0.0, 0.0, 0.0, 0.0, 0.0, 0.0, 0.0, 0.0, 0.0, 0.0, 0.0, 0.0, 0.0, 0.0, 0.0, 0.0, 0.0, 0.0, 0.0, 0.0, 0.0, 0.0, 0.0, 0.0, 0.0, 0.0, 0.0, 0.0, 0.0, 0.0, 0.0, 0.0, 0.0, 0.0, 0.0, 0.0, 0.0, 0.0, 0.0, 0.0, 0.0, 0.0, 0.0, 0.0, 0.0, 0.0, 0.0, 0.0, 0.0, 0.0, 0.0, 0.0, 0.0, 0.0, 0.0, 0.0, 0.0, 0.0, 0.0, 0.0, 0.0, 0.0, 0.0, 0.0, 0.0, 0.0, 0.0, 0.0, 0.0, 0.0, 0.0, 0.0, 0.0, 0.0, 0.0, 0.0, 0.0, 0.0, 0.0, 0.0, 0.0, 0.0, 0.0, 0.0, 0.0, 0.0, 0.0, 0.0, 0.0, 0.0, 0.0, 0.0, 0.0, 0.0, 0.0, 0.0, 0.0, 0.0, 0.0, 0.0, 0.0, 0.0, 0.0, 0.0, 0.0, 0.0, 0.0, 0.0, 0.0, 0.0, 0.0, 0.0, 0.0, 0.0, 0.0, 0.0, 0.0, 0.0, 0.0, 0.0, 0.0, 0.0, 0.0, 0.0, 0.0, 0.0, 0.0, 0.0, 0.0, 0.0, 0.0, 0.0, 0.0, 0.0, 0.0, 0.0, 0.0, 0.0, 0.0, 0.0, 0.0, 0.0, 0.0, 0.0, 0.0, 0.0, 0.0, 0.0, 0.0, 0.0, 0.0, 0.0, 0.0, 0.0, 0.0, 0.0, 0.0, 0.0, 0.0, 0.0, 0.0, 0.0, 0.0, 0.0, 0.0, 0.0, 0.0, 0.0, 0.0, 0.0, 0.0, 0.0, 0.0, 0.0, 0.0, 0.0, 0.0, 0.0, 0.0, 0.0, 0.0, 0.0, 0.0, 0.0, 0.0, 0.0, 0.0, 0.0, 0.0, 0.0, 0.0, 0.0, 0.0, 0.0, 0.0, 0.0, 0.0, 0.0, 0.0, 0.0, 0.0, 0.0, 0.0, 0.0, 0.0, 0.0, 0.0, 0.0, 0.0, 0.0, 0.0, 0.0, 0.0, 0.0, 0.0, 0.0, 0.0, 0.0, 0.0, 0.0, 0.0, 0.0, 0.0, 0.0, 0.0, 0.0, 0.0, 0.0, 0.0, 0.0, 0.0, 0.0, 0.0, 0.0, 0.0, 0.0, 0.0, 0.0, 0.0, 0.0, 0.0, 0.0, 0.0, 0.0, 0.0, 0.0, 0.0, 0.0, 0.0, 0.0, 0.0, 0.0, 0.0, 0.0, 0.0, 0.0, 0.0, 0.0, 0.0, 0.0, 0.0, 0.0, 0.0, 0.0, 0.0, 0.0, 0.0, 0.0, 0.0, 0.0, 0.0, 0.0, 0.0, 0.0, 0.0, 0.0, 0.0, 0.0, 0.0, 0.0, 0.0, 0.0, 0.0, 0.0, 0.0, 0.0, 0.0, 0.0, 0.0, 0.0, 0.0, 0.0, 0.0, 0.0, 0.0, 0.0, 0.0, 0.0, 0.0, 0.0, 0.0, 0.0, 0.0, 0.0, 0.0, 0.0, 0.0, 0.0, 0.0, 0.0, 0.0, 0.0, 0.0, 0.0, 0.0, 0.0, 0.0, 0.0, 0.0, 0.0, 0.0, 0.0, 0.0, 0.0, 0.0, 0.0, 0.0, 0.0, 0.0, 0.0, 0.0, 0.0, 0.0, 0.0, 0.0, 0.0, 0.0, 0.0, 0.0, 0.0, 0.0, 0.0, 0.0, 0.0, 0.0, 0.0, 0.0, 0.0, 0.0, 0.0, 0.0, 0.0, 0.0, 0.0, 0.0, 0.0, 0.0, 0.0, 0.0, 0.0, 0.0, 0.0, 0.0, 0.0, 0.0, 0.0, 0.0, 0.0, 0.0, 0.0, 0.0, 0.0, 0.0, 0.0, 0.0, 0.0, 0.0, 0.0, 0.0, 0.0, 0.0, 0.0, 0.0, 0.0, 0.0, 0.0, 0.0, 0.0, 0.0, 0.0, 0.0, 0.0, 0.0, 0.0, 0.0, 0.0, 0.0, 0.0, 0.0, 0.0, 0.0, 0.0, 0.0, 0.0, 0.0, 0.0, 0.0, 0.0, 0.0, 0.0, 0.0, 0.0, 0.0, 0.0, 0.0, 0.0, 0.0, 0.0, 0.0, 0.0, 0.0, 0.0, 0.0, 0.0, 0.0, 0.0, 0.0, 0.0, 0.0, 0.0, 0.0, 0.0, 0.0, 0.0, 0.0, 0.0, 0.0, 0.0, 0.0, 0.0, 0.0, 0.0, 0.0, 0.0, 0.0, 0.0, 0.0, 0.0, 0.0, 0.0, 0.0, 0.0, 0.0, 0.0, 0.0, 0.0, 0.0, 0.0, 0.0, 0.0, 0.0, 0.0, 0.0, 0.0, 0.0, 0.0, 0.0, 0.0, 0.0, 0.0, 0.0, 0.0, 0.0, 0.0, 0.0, 0.0, 0.0, 0.0, 0.0, 0.0, 0.0, 0.0, 0.0, 0.0, 0.0, 0.0, 0.0, 0.0, 0.0, 0.0, 0.0, 0.0, 0.0, 0.0, 0.0, 0.0, 0.0, 0.0, 0.0, 0.0, 0.0, 0.0, 0.0, 0.0, 0.0, 0.0, 0.0, 0.0, 0.0, 0.0, 0.0, 0.0, 0.0, 0.0, 0.0, 0.0, 0.0, 0.0, 0.0, 0.0, 0.0, 0.0, 0.0, 0.0, 0.0, 0.0, 0.0, 0.0, 0.0, 0.0, 0.0, 0.0, 0.0, 0.0, 0.0, 0.0, 0.0, 0.0, 0.0, 0.0, 0.0, 0.0, 0.0, 0.0, 0.0, 0.0, 0.0, 0.0, 0.0, 0.0, 0.0, 0.0, 0.0, 0.0, 0.0, 0.0, 0.0, 0.0, 0.0, 0.0, 0.0, 0.0, 0.0, 0.0, 0.0, 0.0, 0.0, 0.0, 0.0, 0.0, 0.0, 0.0, 0.0, 0.0, 0.0, 0.0, 0.0, 0.0, 0.0, 0.0, 0.0, 0.0, 0.0, 0.0, 0.0, 0.0, 0.0, 0.0, 0.0, 0.0, 0.0, 0.0, 0.0, 0.0, 0.0, 0.0, 0.0, 0.0, 0.0, 0.0, 0.0, 0.0, 0.0, 0.0, 0.0, 0.0, 0.0, 0.0, 0.0, 0.0, 0.0, 0.0, 0.0, 0.0, 0.0, 0.0, 0.0, 0.0, 0.0, 0.0, 0.0, 0.0, 0.0, 0.0, 0.0, 0.0, 0.0, 0.0, 0.0, 0.0, 0.0, 0.0, 0.0, 0.0, 0.0, 0.0, 0.0, 0.0, 0.0, 0.0, 0.0, 0.0, 0.0, 0.0, 0.0, 0.0, 0.0, 0.0, 0.0, 0.0, 0.0, 0.0, 0.0, 0.0, 0.0, 0.0, 0.0, 0.0, 0.0, 0.0, 0.0, 0.0, 0.0, 0.0, 0.0, 0.0, 0.0, 0.0, 0.0, 0.0, 0.0, 0.0, 0.0, 0.0, 0.0, 0.0, 0.0, 0.0, 0.0, 0.0, 0.0, 0.0, 0.0, 0.0, 0.0, 0.0, 0.0, 0.0, 0.0, 0.0, 0.0, 0.0, 0.0, 0.0, 0.0, 0.0, 0.0, 0.0, 0.0, 0.0, 0.0, 0.0, 0.0, 0.0, 0.0, 0.0, 0.0, 0.0, 0.0, 0.0, 0.0, 0.0, 0.0, 0.0, 0.0, 0.0, 0.0, 0.0, 0.0, 0.0, 0.0, 0.0, 0.0, 0.0, 0.0, 0.0, 0.0, 0.0, 0.0, 0.0, 0.0, 0.0, 0.0, 0.0, 0.0, 0.0, 0.0, 0.0, 0.0, 0.0, 0.0, 0.0, 0.0, 0.0, 0.0, 0.0, 0.0, 0.0, 0.0, 0.0, 0.0, 0.0, 0.0, 0.0, 0.0, 0.0, 0.0, 0.0, 0.0, 0.0, 0.0, 0.0, 0.0, 0.0, 0.0, 0.0, 0.0, 0.0, 0.0, 0.0, 0.0, 0.0, 0.0, 0.0, 0.0, 0.0, 0.0, 0.0, 0.0, 0.0, 0.0, 0.0, 0.0, 0.0, 0.0, 0.0, 0.0, 0.0, 0.0, 0.0, 0.0, 0.0, 0.0, 0.0, 0.0, 0.0, 0.0, 0.0, 0.0, 0.0, 0.0, 0.0, 0.0, 0.0, 0.0, 0.0, 0.0, 0.0, 0.0, 0.0, 0.0, 0.0, 0.0, 0.0, 0.0, 0.0, 0.0, 0.0, 0.0, 0.0, 0.0, 0.0, 0.0, 0.0, 0.0, 0.0, 0.0, 0.0, 0.0, 0.0, 0.0, 0.0, 0.0, 0.0, 0.0, 0.0, 0.0, 0.0, 0.0, 0.0, 0.0, 0.0, 0.0, 0.0, 0.0, 0.0, 0.0, 0.0, 0.0, 0.0, 0.0, 0.0, 0.0, 0.0, 0.0, 0.0, 0.0, 0.0, 0.0, 0.0, 0.0, 0.0, 0.0, 0.0, 0.0, 0.0, 0.0, 0.0, 0.0, 0.0, 0.0, 0.0, 0.0, 0.0, 0.0, 0.0, 0.0, 0.0, 0.0, 0.0, 0.0, 0.0, 0.0, 0.0, 0.0, 0.0, 0.0, 0.0, 0.0, 0.0, 0.0, 0.0, 0.0, 0.0, 0.0, 0.0, 0.0, 0.0, 0.0, 0.0, 0.0, 0.0, 0.0, 0.0, 0.0, 0.0, 0.0, 0.0, 0.0, 0.0, 0.0, 0.0, 0.0, 0.0, 0.0, 0.0, 0.0, 0.0, 0.0, 0.0, 0.0, 0.0, 0.0, 0.0, 0.0, 0.0, 0.0, 0.0, 0.0, 0.0, 0.0, 0.0, 0.0, 0.0, 0.0, 0.0, 0.0, 0.0, 0.0, 0.0, 0.0, 0.0, 0.0, 0.0, 0.0, 0.0, 0.0, 0.0, 0.0, 0.0, 0.0, 0.0, 0.0, 0.0, 0.0, 0.0, 0.0, 0.0, 0.0, 0.0, 0.0, 0.0, 0.0, 0.0, 0.0, 0.0, 0.0, 0.0, 0.0, 0.0, 0.0, 0.0, 0.0, 0.0, 0.0, 0.0, 0.0, 0.0, 0.0, 0.0, 0.0, 0.0, 0.0, 0.0, 0.0, 0.0, 0.0, 0.0, 0.0, 0.0, 0.0, 0.0, 0.0, 0.0, 0.0, 0.0, 0.0, 0.0, 0.0, 0.0, 0.0, 0.0, 0.0, 0.0, 0.0, 0.0, 0.0, 0.0, 0.0, 0.0, 0.0, 0.0, 0.0, 0.0, 0.0, 0.0, 0.0, 0.0, 0.0, 0.0, 0.0, 0.0, 0.0, 0.0, 0.0, 0.0, 0.0, 0.0, 0.0, 0.0, 0.0, 0.0])
me_cube_001.use_remesh_preserve_volume = False
me_cube_001.use_remesh_preserve_attributes = False
me_cube_001.use_mirror_vertex_groups = False
me_cube_001.update()

# ---- objects
ob_block = bpy.data.objects.new('Block', me_cube_001)

# ---- transforms, parenting, visibility, modifiers, constraints
ob_block.location = (0.0, 0.0, 0.0)
ob_block.rotation_euler = (1.571, 0.0, 0.0)
ob_block.scale = (1.0, 1.0, 1.0)
ob_block.lineart.crease_threshold = 0.0

# ---- collection membership
col_collection_1.objects.link(ob_block)

# ---- scene / render settings (as saved in the file)
scene.frame_start = 1; scene.frame_end = 250; scene.frame_set(1)
scene.render.engine = 'BLENDER_EEVEE_NEXT'
scene.render.resolution_percentage = 50
scene.render.dither_intensity = 0.0
scene.cycles.use_denoising = False
scene.cycles.samples = 10
scene.cycles.sampling_pattern = 'TABULATED_SOBOL'
scene.cycles.light_sampling_threshold = 0.0
scene.cycles.use_adaptive_sampling = False
scene.cycles.use_light_tree = False
scene.cycles.blur_glossy = 0.0
scene.cycles.pixel_filter_type = 'GAUSSIAN'
scene.cycles.sample_clamp_indirect = 0.0
scene.view_settings.view_transform = 'Standard'
bpy.context.view_layer.update()

# ---- added for rendering (the .blend has no active camera and no usable light): camera, sun
cam_auto = bpy.data.cameras.new('AutoCamera')
cam_auto.lens = 50.0
cam_auto.sensor_width = 36.0
cam_auto.clip_end = 1000.0
ob_auto_camera = bpy.data.objects.new('AutoCamera', cam_auto)
scene.collection.objects.link(ob_auto_camera)
ob_auto_camera.location = (1.82529, -2.19035, 1.45637)
ob_auto_camera.rotation_euler = (1.09748, -7.21219e-08, 0.694738)
scene.camera = ob_auto_camera
light_auto_sun = bpy.data.lights.new('AutoSun', 'SUN')
light_auto_sun.energy = 3.0
light_auto_sun.angle = 0.0523599
ob_auto_sun = bpy.data.objects.new('AutoSun', light_auto_sun)
scene.collection.objects.link(ob_auto_sun)
ob_auto_sun.rotation_euler = (0.872665, 0.174533, 0.523599)
bpy.context.view_layer.update()
